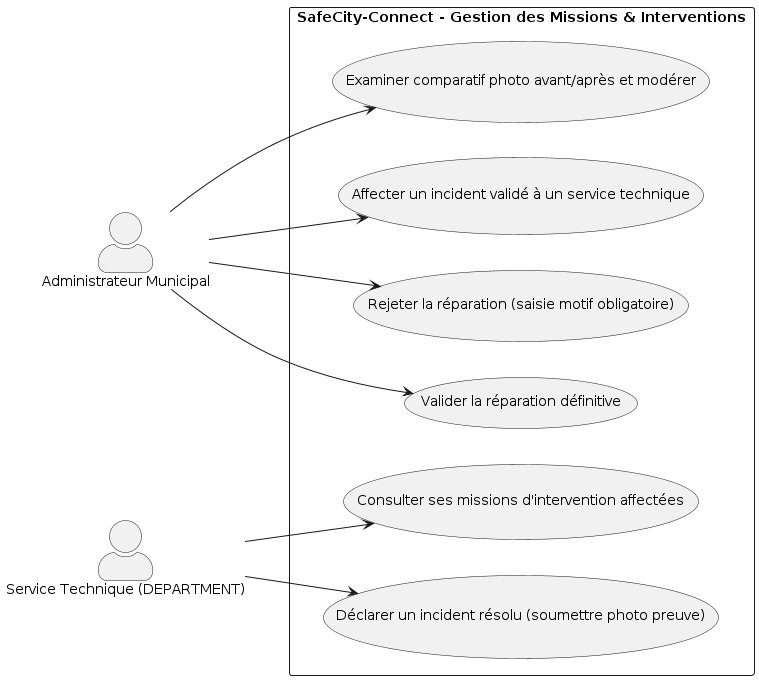

The diagram above was rendered by PlantUML. Its source (embedded in the PNG):
@startuml
left to right direction
skinparam packageStyle rectangle
skinparam actorStyle awesome

actor "Administrateur Municipal" as admin
actor "Service Technique (DEPARTMENT)" as dept

rectangle "SafeCity-Connect - Gestion des Missions & Interventions" {
    usecase "Affecter un incident validé à un service technique" as UC_Assign
    usecase "Consulter ses missions d'intervention affectées" as UC_ListMissions
    usecase "Déclarer un incident résolu (soumettre photo preuve)" as UC_SubmitFix
    usecase "Examiner comparatif photo avant/après et modérer" as UC_Moderate
    usecase "Valider la réparation définitive" as UC_Approve
    usecase "Rejeter la réparation (saisie motif obligatoire)" as UC_Refuse
}

admin --> UC_Assign
admin --> UC_Moderate
admin --> UC_Approve
admin --> UC_Refuse

dept --> UC_ListMissions
dept --> UC_SubmitFix
@enduml